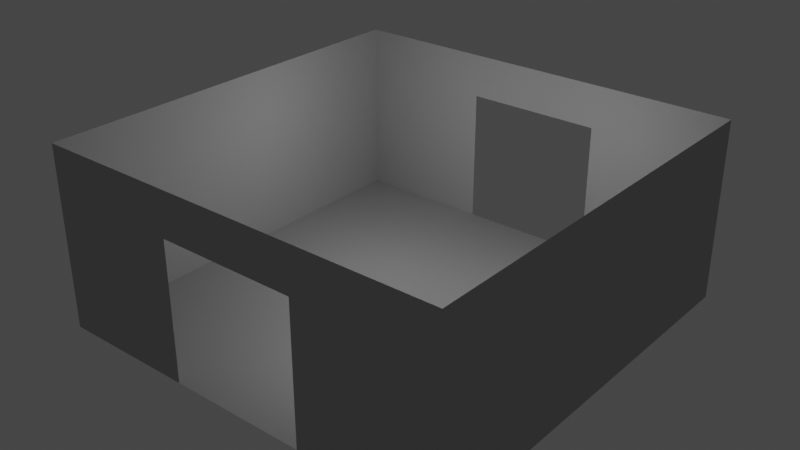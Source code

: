 # Source: room.blend  (saved by Blender 3.5.10; exported with 4.5.12 LTS)
import bpy
from mathutils import Matrix  # noqa: F401  (used for matrix-valued properties, if any)

bpy.ops.wm.read_factory_settings(use_empty=True)
scene = bpy.context.scene
scene.name = 'Scene'

# ---- collections
col_collection = bpy.data.collections.new('Collection'); scene.collection.children.link(col_collection)

# ---- materials (node trees are filled in below, after node groups)
mat_walls = bpy.data.materials.new('Walls')
mat_walls.use_transparent_shadow = False
mat_console = bpy.data.materials.new('Console')
mat_console.use_transparent_shadow = False
mat_console_panel = bpy.data.materials.new('Console Panel')
mat_console_panel.use_transparent_shadow = False

# ---- material node trees
mat_walls.use_nodes = True; mat_walls.node_tree.nodes.clear()
_N = mat_walls.node_tree.nodes; _L = mat_walls.node_tree.links
n0 = _N.new('ShaderNodeBsdfPrincipled'); n0.name = 'Principled BSDF'; n0.location = (10, 300)
n0.distribution = 'GGX'
n0.subsurface_method = 'RANDOM_WALK_SKIN'
n0.inputs[0].default_value = (0.477, 0.477, 0.477, 1.0)
n0.inputs[2].default_value = 0.8782
n0.inputs[3].default_value = 1.45
n0.inputs[27].default_value = (0.0, 0.0, 0.0, 1.0)
n0.inputs[28].default_value = 1.0
n1 = _N.new('ShaderNodeOutputMaterial'); n1.name = 'Material Output'; n1.location = (300, 300)
_L.new(n0.outputs[0], n1.inputs[0])
n1.is_active_output = True
mat_console.use_nodes = True; mat_console.node_tree.nodes.clear()
_N = mat_console.node_tree.nodes; _L = mat_console.node_tree.links
n0 = _N.new('ShaderNodeBsdfPrincipled'); n0.name = 'Principled BSDF'; n0.location = (10, 300)
n0.distribution = 'GGX'
n0.subsurface_method = 'RANDOM_WALK_SKIN'
n0.inputs[2].default_value = 0.272
n0.inputs[3].default_value = 1.45
n0.inputs[13].default_value = 0.5052
n0.inputs[27].default_value = (0.0, 0.0, 0.0, 1.0)
n0.inputs[28].default_value = 1.0
n1 = _N.new('ShaderNodeOutputMaterial'); n1.name = 'Material Output'; n1.location = (300, 300)
_L.new(n0.outputs[0], n1.inputs[0])
n1.is_active_output = True
mat_console_panel.use_nodes = True; mat_console_panel.node_tree.nodes.clear()
_N = mat_console_panel.node_tree.nodes; _L = mat_console_panel.node_tree.links
n0 = _N.new('ShaderNodeBsdfPrincipled'); n0.name = 'Principled BSDF'; n0.location = (10, 300)
n0.distribution = 'GGX'
n0.subsurface_method = 'RANDOM_WALK_SKIN'
n0.inputs[0].default_value = (0.349, 0.3437, 0.5596, 1.0)
n0.inputs[2].default_value = 0.2513
n0.inputs[3].default_value = 1.45
n0.inputs[27].default_value = (0.0, 0.0, 0.0, 1.0)
n0.inputs[28].default_value = 1.0
n1 = _N.new('ShaderNodeOutputMaterial'); n1.name = 'Material Output'; n1.location = (300, 300)
_L.new(n0.outputs[0], n1.inputs[0])
n1.is_active_output = True

# ---- world
world_world = bpy.data.worlds.new('World'); scene.world = world_world
world_world.use_nodes = True; world_world.node_tree.nodes.clear()
_N = world_world.node_tree.nodes; _L = world_world.node_tree.links
n0 = _N.new('ShaderNodeOutputWorld'); n0.name = 'World Output'; n0.location = (300, 300)
n1 = _N.new('ShaderNodeBackground'); n1.name = 'Background'; n1.location = (10, 300)
n1.inputs[0].default_value = (0.05088, 0.05088, 0.05088, 1.0)
_L.new(n1.outputs[0], n0.inputs[0])
n0.is_active_output = True
world_world.color = (0.05088, 0.05088, 0.05088)
world_world.use_sun_shadow = False
world_world.sun_shadow_jitter_overblur = 0.0

# ---- lights
light_point_003 = bpy.data.lights.new('Point.003', 'POINT')
light_point_003.transmission_factor = 0.0
light_point_003.use_shadow = False
light_point_003.energy = 50.0
light_point_003.shadow_maximum_resolution = 0.006
light_point_003.use_absolute_resolution = True
light_point_004 = bpy.data.lights.new('Point.004', 'POINT')
light_point_004.transmission_factor = 0.0
light_point_004.use_shadow = False
light_point_004.energy = 40.0
light_point_004.shadow_maximum_resolution = 0.006
light_point_004.use_absolute_resolution = True
light_point_005 = bpy.data.lights.new('Point.005', 'POINT')
light_point_005.transmission_factor = 0.0
light_point_005.use_shadow = False
light_point_005.energy = 45.0
light_point_005.shadow_maximum_resolution = 0.006
light_point_005.use_absolute_resolution = True

# ---- meshes
me_cube = bpy.data.meshes.new('Cube')
me_cube.from_pydata([(4.0, 4.0, 3.481), (4.0, 4.0, -0.01912), (4.0, -4.0, 3.481), (4.0, -4.0, -0.01912), (-4.0, 4.0, 3.481), (-4.0, 4.0, -0.01912), (-4.0, -4.0, 3.481), (-4.0, -4.0, -0.01912), (3.772, 2.022, -0.01912), (3.772, 2.022, 1.309), (3.772, -2.022, -0.01912), (3.772, -2.022, 1.309), (1.772, 2.022, -0.01912), (1.772, 2.022, 0.7337), (1.772, -2.022, -0.01912), (1.772, -2.022, 0.7337), (1.333, -4.0, 3.481), (-1.333, -4.0, 3.481), (-1.333, -4.0, -0.01912), (1.333, -4.0, -0.01912), (-1.333, 4.0, 3.481), (1.333, 4.0, 3.481), (1.333, 4.0, -0.01912), (-1.333, 4.0, -0.01912), (4.0, -4.0, 2.631), (4.0, 4.0, 2.631), (-4.0, 4.0, 2.631), (-4.0, -4.0, 2.631), (-1.333, 4.0, 2.631), (1.333, 4.0, 2.631), (1.333, -4.0, 2.631), (-1.333, -4.0, 2.631)], [], [(22, 19, 3, 1), (31, 27, 6, 17), (25, 24, 2, 0), (29, 25, 0, 21), (27, 26, 4, 6), (8, 9, 11, 10), (10, 11, 15, 14), (14, 15, 13, 12), (12, 13, 9, 8), (10, 14, 12, 8), (15, 11, 9, 13), (26, 28, 20, 4), (28, 29, 21, 20), (24, 30, 16, 2), (30, 31, 17, 16), (5, 7, 18, 23), (23, 18, 19, 22), (3, 19, 30, 24), (5, 23, 28, 26), (7, 5, 26, 27), (22, 1, 25, 29), (1, 3, 24, 25), (18, 7, 27, 31)])
me_cube.polygons.foreach_set('material_index', [0, 0, 0, 0, 0, 1, 1, 1, 1, 1, 2, 0, 0, 0, 0, 0, 0, 0, 0, 0, 0, 0, 0])
_uv = me_cube.uv_layers.new(name='UVMap')
_uv.uv.foreach_set('vector', [0.5417, 0.25, 0.5417, 0.5, 0.625, 0.5, 0.625, 0.25, 0.5844, 0.6667, 0.5844, 0.75, 0.625, 0.75, 0.625, 0.6667, 0.5844, 0.75, 0.5844, 1.0, 0.625, 1.0, 0.625, 0.75, 0.3344, 0.6667, 0.3344, 0.75, 0.375, 0.75, 0.375, 0.6667, 0.8344, 0.5, 0.8344, 0.75, 0.875, 0.75, 0.875, 0.5, 0.375, 0.0, 0.625, 0.0, 0.625, 0.25, 0.375, 0.25, 0.375, 0.25, 0.625, 0.25, 0.625, 0.5, 0.375, 0.5, 0.375, 0.5, 0.625, 0.5, 0.625, 0.75, 0.375, 0.75, 0.375, 0.75, 0.625, 0.75, 0.625, 1.0, 0.375, 1.0, 0.125, 0.5, 0.375, 0.5, 0.375, 0.75, 0.125, 0.75, 0.625, 0.5, 0.875, 0.5, 0.875, 0.75, 0.625, 0.75, 0.3344, 0.5, 0.3344, 0.5833, 0.375, 0.5833, 0.375, 0.5, 0.3344, 0.5833, 0.3344, 0.6667, 0.375, 0.6667, 0.375, 0.5833, 0.5844, 0.5, 0.5844, 0.5833, 0.625, 0.5833, 0.625, 0.5, 0.5844, 0.5833, 0.5844, 0.6667, 0.625, 0.6667, 0.625, 0.5833, 0.375, 0.25, 0.375, 0.5, 0.4583, 0.5, 0.4583, 0.25, 0.4583, 0.25, 0.4583, 0.5, 0.5417, 0.5, 0.5417, 0.25, 0.375, 0.5, 0.375, 0.5833, 0.5844, 0.5833, 0.5844, 0.5, 0.125, 0.5, 0.125, 0.5833, 0.3344, 0.5833, 0.3344, 0.5, 0.625, 0.5, 0.625, 0.75, 0.8344, 0.75, 0.8344, 0.5, 0.125, 0.6667, 0.125, 0.75, 0.3344, 0.75, 0.3344, 0.6667, 0.375, 0.75, 0.375, 1.0, 0.5844, 1.0, 0.5844, 0.75, 0.375, 0.6667, 0.375, 0.75, 0.5844, 0.75, 0.5844, 0.6667])
me_cube.materials.append(mat_walls)
me_cube.materials.append(mat_console)
me_cube.materials.append(mat_console_panel)
me_cube.use_mirror_vertex_groups = False
me_cube.update()

# ---- objects
ob_room = bpy.data.objects.new('Room', me_cube)
ob_room_light_1 = bpy.data.objects.new('Room Light 1', light_point_003)
ob_room_light_2 = bpy.data.objects.new('Room Light 2', light_point_004)
ob_room_light_3 = bpy.data.objects.new('Room Light 3', light_point_005)

# ---- transforms, parenting, visibility, modifiers, constraints
ob_room.location = (0.0, 0.0, 0.0)
ob_room.lock_rotations_4d = False
ob_room.empty_display_type = 'ARROWS'
ob_room.lineart.crease_threshold = 0.0
ob_room_light_1.location = (1.9, 1.2, 3.0)
ob_room_light_2.location = (0.5, -1.8, 2.668)
ob_room_light_3.location = (-1.3, 0.8, 2.736)

# ---- collection membership
col_collection.objects.link(ob_room)
col_collection.objects.link(ob_room_light_1)
col_collection.objects.link(ob_room_light_2)
col_collection.objects.link(ob_room_light_3)

# ---- scene / render settings (as saved in the file)
scene.frame_start = 1; scene.frame_end = 250; scene.frame_set(1)
scene.render.engine = 'BLENDER_EEVEE_NEXT'
scene.cycles.sampling_pattern = 'TABULATED_SOBOL'
scene.view_settings.view_transform = 'Filmic'
bpy.context.view_layer.update()

# ---- added for rendering (the .blend has no active camera): camera
cam_auto = bpy.data.cameras.new('AutoCamera')
cam_auto.lens = 50.0
cam_auto.sensor_width = 36.0
cam_auto.clip_end = 1000.0
ob_auto_camera = bpy.data.objects.new('AutoCamera', cam_auto)
scene.collection.objects.link(ob_auto_camera)
ob_auto_camera.location = (10.9572, -13.1486, 10.4966)
ob_auto_camera.rotation_euler = (1.09748, -7.21219e-08, 0.694738)
scene.camera = ob_auto_camera
bpy.context.view_layer.update()
